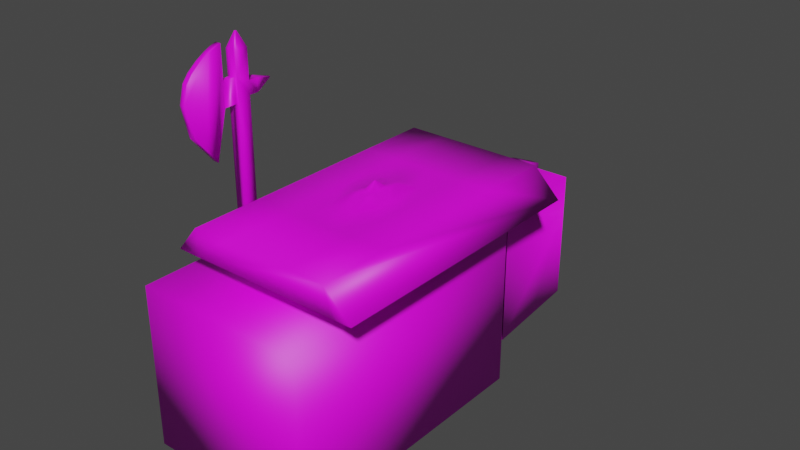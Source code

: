 # Source: Basic_Tank.blend  (saved by Blender 3.3.6; exported with 4.5.12 LTS)
import bpy
from mathutils import Matrix  # noqa: F401  (used for matrix-valued properties, if any)

bpy.ops.wm.read_factory_settings(use_empty=True)
scene = bpy.context.scene
scene.name = 'Scene'

# ---- collections
col_collection = bpy.data.collections.new('Collection'); scene.collection.children.link(col_collection)

# ---- images (referenced by path relative to the original .blend; pixels are not part of the script)
import os
ASSET_DIR = os.environ.get("B2B_ASSET_DIR", "")  # directory of the original .blend (textures are referenced by path, not embedded)
HERE = os.path.dirname(os.path.abspath(__file__))  # packed textures are extracted next to this script under _unpacked/

def load_image(name, relpath, width, height, colorspace="sRGB"):
    """Load a texture the original file referenced (path relative to the .blend, or extracted next to this script)."""
    p = next((c for c in (os.path.join(HERE, relpath), os.path.join(ASSET_DIR, relpath)) if relpath and os.path.exists(c)), "")
    if p:
        img = bpy.data.images.load(p, check_existing=True)
        img.name = name
    else:  # same state as the original file: an image datablock whose file is absent (Cycles renders it pink)
        img = bpy.data.images.new(name, width, height)
        img.source = "FILE"
        img.filepath = "//" + (relpath or name)
    img.colorspace_settings.name = colorspace
    return img
img_basic_tank_texture = load_image('Basic Tank Texture', 'textures/Basic Tank Texture.png', 1024, 1024, 'sRGB')

# ---- materials (node trees are filled in below, after node groups)
mat_basic_tank_material = bpy.data.materials.new('Basic Tank Material')
mat_basic_tank_material.alpha_threshold = 0.0
mat_basic_tank_material.use_transparent_shadow = False
mat_basic_tank_material.roughness = 0.5
mat_basic_tank_material.line_color = (0.0, 0.0, 0.0, 1.0)

# ---- material node trees
mat_basic_tank_material.use_nodes = True; mat_basic_tank_material.node_tree.nodes.clear()
_N = mat_basic_tank_material.node_tree.nodes; _L = mat_basic_tank_material.node_tree.links
n0 = _N.new('ShaderNodeOutputMaterial'); n0.name = 'Material Output'; n0.location = (300, 300)
n1 = _N.new('ShaderNodeBsdfPrincipled'); n1.name = 'Principled BSDF'; n1.location = (10, 300)
n1.distribution = 'GGX'
n1.subsurface_method = 'RANDOM_WALK_SKIN'
n1.inputs[3].default_value = 1.45
n1.inputs[27].default_value = (0.0, 0.0, 0.0, 1.0)
n1.inputs[28].default_value = 1.0
n2 = _N.new('ShaderNodeTexImage'); n2.name = 'Image Texture'; n2.location = (-280, 280)
n2.image = img_basic_tank_texture
_L.new(n1.outputs[0], n0.inputs[0])
_L.new(n2.outputs[0], n1.inputs[0])
n0.is_active_output = True

# ---- world
world_world = bpy.data.worlds.new('World'); scene.world = world_world
world_world.use_nodes = True; world_world.node_tree.nodes.clear()
_N = world_world.node_tree.nodes; _L = world_world.node_tree.links
n0 = _N.new('ShaderNodeOutputWorld'); n0.name = 'World Output'; n0.location = (300, 300)
n1 = _N.new('ShaderNodeBackground'); n1.name = 'Background'; n1.location = (10, 300)
n1.inputs[0].default_value = (0.05088, 0.05088, 0.05088, 1.0)
_L.new(n1.outputs[0], n0.inputs[0])
n0.is_active_output = True
world_world.color = (0.05088, 0.05088, 0.05088)
world_world.use_sun_shadow = False
world_world.sun_shadow_jitter_overblur = 0.0

# ---- meshes
me_cube = bpy.data.meshes.new('Cube')
me_cube.from_pydata([(0.5655, 1.0, 0.4424), (0.5655, 1.0, -0.7461), (0.5655, -1.0, 0.4424), (0.5655, -1.0, -0.7461), (-0.6898, 1.0, 0.4424), (-0.6898, 1.0, -0.7461), (-0.6898, -1.0, 0.4424), (-0.6898, -1.0, -0.7461), (0.2509, 1.13, -0.4482), (-0.3752, 1.13, -0.4482), (0.2509, 1.13, 0.1446), (-0.3752, 1.13, 0.1446), (0.2509, 1.707, -0.4482), (-0.3752, 1.707, -0.4482), (0.2509, 1.707, 0.1446), (-0.3752, 1.707, 0.1446), (0.4016, 1.99, -0.5332), (-0.4971, 1.99, -0.5332), (0.4016, 1.99, 0.1446), (-0.4971, 1.99, 0.1446), (-0.603, 1.148, -0.5332), (0.4752, 1.148, -0.5332), (-0.603, 1.148, 0.1446), (0.4752, 1.148, 0.1446), (0.4016, 1.99, 0.4295), (-0.4971, 1.99, 0.4295), (-0.603, 1.148, 0.4295), (0.4752, 1.148, 0.4295), (0.4016, 1.99, 0.4262), (-0.4971, 1.99, 0.4262), (0.0493, 1.99, 0.4295), (0.1229, 1.148, 0.4295), (-0.4971, 1.99, 0.4295), (-0.603, 1.148, 0.4295), (-0.1566, 1.99, 0.4295), (-0.2626, 1.148, 0.4295), (0.4016, 1.99, -0.5332), (-0.4971, 1.99, -0.5332), (0.4016, 1.99, 0.1446), (-0.4971, 1.99, 0.1446), (0.4384, 1.569, 0.4295), (0.08609, 1.569, 0.4295), (0.299, 1.148, 0.4295), (0.2255, 1.99, 0.4295), (-0.5501, 1.569, 0.4295), (-0.2096, 1.569, 0.4295), (-0.4328, 1.148, 0.4295), (-0.3268, 1.99, 0.4295), (0.1374, 1.99, 0.4295), (-0.2417, 1.99, 0.4295), (0.0677, 1.78, 0.4295), (-0.1831, 1.78, 0.4295), (0.09334, 1.99, 0.4295), (-0.1992, 1.99, 0.4295), (0.0769, 1.675, 0.4295), (-0.1964, 1.675, 0.4295), (0.0585, 1.885, 0.4295), (-0.1699, 1.885, 0.4295), (0.07132, 1.99, 0.4295), (-0.1779, 1.99, 0.4295), (0.08149, 1.622, 0.4295), (0.1081, 1.569, 0.4295), (-0.203, 1.622, 0.4295), (-0.2309, 1.569, 0.4295), (0.0631, 1.833, 0.4295), (-0.1765, 1.833, 0.4295), (-0.2044, 1.78, 0.4295), (0.08972, 1.78, 0.4295), (0.0723, 1.727, 0.4295), (-0.1897, 1.727, 0.4295), (0.0539, 1.938, 0.4295), (-0.1632, 1.938, 0.4295), (0.09892, 1.675, 0.4295), (-0.2176, 1.675, 0.4295), (-0.1911, 1.885, 0.4295), (0.08052, 1.885, 0.4295), (0.08512, 1.833, 0.4295), (-0.1978, 1.833, 0.4295), (-0.2243, 1.622, 0.4295), (0.1035, 1.622, 0.4295), (0.09432, 1.727, 0.4295), (-0.211, 1.727, 0.4295), (-0.1845, 1.938, 0.4295), (0.07592, 1.938, 0.4295), (-0.1558, 1.99, 0.4262), (-0.1558, 1.99, -0.5332), (-0.4971, 1.99, -0.05347), (0.4016, 1.99, -0.05347), (-0.1558, 1.99, -0.05347), (0.0482, 1.99, 0.4262), (0.4016, 1.99, 0.1864), (0.0482, 1.99, -0.5332), (0.4016, 1.99, -0.2933), (-0.1558, 1.99, 0.1864), (-0.1558, 1.99, -0.2933), (0.0482, 1.99, -0.05347), (0.0482, 1.99, -0.2933), (0.0482, 1.99, 0.1864), (0.04798, 1.99, -0.5332), (0.04138, 1.148, -0.5332), (0.4384, 1.569, -0.5332), (-0.5501, 1.569, -0.5332), (0.07635, 1.569, -0.5332), (-0.1562, 1.99, -0.5332), (-0.1793, 1.148, -0.5332), (-0.5236, 1.78, -0.5332), (-0.5765, 1.359, -0.5332), (0.06405, 1.359, -0.5332), (0.06177, 1.78, -0.5332), (-0.1985, 1.569, -0.5332), (-0.1763, 1.78, -0.5332), (-0.1925, 1.359, -0.5332), (0.07635, 1.569, -0.5332), (0.06405, 1.359, -0.5332), (-0.1985, 1.569, -0.5332), (-0.1925, 1.359, -0.5332), (-0.003283, 1.359, -0.64), (-0.0138, 1.148, -0.64), (-0.00434, 1.78, -0.64), (0.002427, 1.569, -0.64), (-0.01074, 1.99, -0.64), (-0.1055, 1.99, -0.64), (-0.1162, 1.148, -0.64), (-0.1251, 1.569, -0.64), (-0.1148, 1.78, -0.64), (-0.1223, 1.359, -0.64), (0.002427, 1.569, -0.64), (-0.003283, 1.359, -0.64), (-0.1251, 1.569, -0.64), (-0.1223, 1.359, -0.64), (0.02379, 2.095, -0.5332), (-0.1314, 2.095, -0.5332), (-0.1314, 2.095, 0.1864), (-0.1314, 2.095, 0.4012), (-0.1314, 2.095, -0.2933), (-0.1314, 2.095, -0.05347), (0.02379, 2.095, -0.05347), (0.02379, 2.095, 0.4012), (0.02379, 2.095, -0.2933), (0.02379, 2.095, 0.1864), (-0.02231, 2.305, -0.5509), (-0.08528, 2.305, -0.5509), (-0.08528, 2.28, 0.1864), (-0.08528, 2.28, 0.324), (-0.08528, 2.316, -0.2933), (-0.08528, 2.316, -0.05347), (-0.02231, 2.316, -0.05347), (-0.02231, 2.28, 0.324), (-0.02231, 2.316, -0.2933), (-0.02231, 2.28, 0.1864), (-0.03195, 1.359, -0.8484), (-0.03729, 0.9782, -0.9104), (-0.03249, 1.78, -0.8484), (-0.02905, 1.569, -0.8484), (-0.03574, 2.015, -0.8662), (-0.08386, 2.015, -0.8662), (-0.0893, 0.9782, -0.9104), (-0.09382, 1.569, -0.8484), (-0.08859, 1.78, -0.8484), (-0.09242, 1.359, -0.8484), (-0.02905, 1.569, -0.8484), (-0.03195, 1.359, -0.8484), (-0.09382, 1.569, -0.8484), (-0.09242, 1.359, -0.8484), (0.6627, 1.147, 0.8872), (0.6627, 1.147, 0.6974), (-0.3509, 1.147, 0.8872), (0.6627, -0.8528, 0.8872), (0.6627, -0.8528, 0.6974), (-0.3509, 1.147, 0.6974), (-0.3509, -0.8528, 0.8872), (-0.3509, -0.8528, 0.6974), (-0.5079, 1.147, 0.699), (-0.4119, 1.147, 0.6974), (-0.4119, -0.8528, 0.6974), (-0.5079, -0.8528, 0.699), (0.8551, -0.8528, 0.6963), (0.715, -0.8528, 0.6974), (0.8551, 1.147, 0.6963), (0.715, 1.147, 0.6974), (0.1559, -0.8528, 0.8872), (0.6627, 0.1472, 0.8872), (0.1559, 1.147, 0.8872), (-0.3509, 0.1472, 0.8872), (-0.9966, 0.03929, -0.2975), (-0.0975, -0.8528, 0.8872), (0.6627, -0.3528, 0.8872), (0.4093, 1.147, 0.8872), (-0.3509, 0.6472, 0.8872), (0.4093, -0.8528, 0.8872), (0.6627, 0.6472, 0.8872), (-0.0975, 1.147, 0.8872), (-0.3509, -0.3528, 0.8872), (0.1559, -0.3528, 0.8872), (0.1559, 0.6472, 0.8872), (0.4093, 0.1472, 0.8872), (-0.0975, 0.1472, 0.8872), (-0.0975, 0.6472, 0.8872), (0.4093, 0.6472, 0.8872), (0.4093, -0.3528, 0.8872), (-0.0975, -0.3528, 0.8872), (0.1559, 0.3972, 0.8872), (0.02921, 0.1472, 0.8872), (0.1559, -0.1028, 0.8872), (0.2826, 0.1472, 0.8872), (-0.0975, 0.3972, 0.8872), (0.02921, 0.6472, 0.8872), (0.4093, 0.3972, 0.8872), (0.2826, 0.6472, 0.8872), (0.4093, -0.1028, 0.8872), (0.2826, -0.3528, 0.8872), (-0.0975, -0.1028, 0.8872), (0.02921, -0.3528, 0.8872), (0.02921, -0.1028, 0.8872), (0.2826, -0.1028, 0.8872), (0.02921, 0.3972, 0.8872), (0.2826, 0.3972, 0.8872), (0.1559, 0.2722, 0.9361), (0.09256, 0.1472, 0.9361), (0.1559, 0.02217, 0.9361), (0.2193, 0.1472, 0.9361), (0.02921, 0.02217, 0.8872), (0.09256, -0.1028, 0.8872), (0.2826, 0.02217, 0.8872), (0.2193, -0.1028, 0.8872), (0.02921, 0.2722, 0.8872), (0.09256, 0.3972, 0.8872), (0.2826, 0.2722, 0.8872), (0.2193, 0.3972, 0.8872), (0.09256, 0.2722, 0.9361), (0.2193, 0.02217, 0.9361), (0.09256, 0.02217, 0.9361), (0.2193, 0.2722, 0.9361), (0.1559, 0.2097, 0.9361), (0.1242, 0.1472, 0.9361), (0.1559, 0.08467, 0.9361), (0.1876, 0.1472, 0.9361), (0.09256, 0.2097, 0.9361), (0.1242, 0.2722, 0.9361), (0.2193, 0.08467, 0.9361), (0.1876, 0.02217, 0.9361), (0.09256, 0.08467, 0.9361), (0.1242, 0.02217, 0.9361), (0.2193, 0.2097, 0.9361), (0.1876, 0.2722, 0.9361), (0.1242, 0.08467, 0.9361), (0.1876, 0.08467, 0.9361), (0.1242, 0.2097, 0.9361), (0.1876, 0.2097, 0.9361), (0.1559, 0.1516, 0.9865), (0.1559, 0.1472, 0.9865), (0.1536, 0.1472, 0.9865), (0.1559, 0.1427, 0.9865), (0.1582, 0.1472, 0.9865), (0.1536, 0.1427, 0.9865), (0.1582, 0.1427, 0.9865), (0.1536, 0.1516, 0.9865), (0.1582, 0.1516, 0.9865), (-0.9966, 0.03929, 1.61), (-0.9966, 0.1413, -0.2975), (-0.9966, 0.1413, 1.61), (-0.9087, 0.03929, -0.2975), (-0.9087, 0.03929, 1.61), (-0.9087, 0.1413, -0.2975), (-0.9087, 0.1413, 1.61), (-0.9966, 0.03929, 1.245), (-0.9087, 0.03929, 1.245), (-0.9526, 0.03929, -0.2975), (-0.9526, 0.03929, 1.61), (-0.9526, 0.03929, 1.245), (-0.9966, 0.03929, 1.428), (-0.9746, 0.03929, 1.61), (-0.9087, 0.03929, 1.428), (-0.9307, 0.03929, 1.61), (-0.9746, 0.03929, 1.245), (-0.9307, 0.03929, 1.245), (-0.9526, 0.03929, 1.428), (-0.9307, 0.03929, 1.428), (-0.9746, 0.03929, 1.428), (-0.9307, -0.05804, 1.245), (-0.9526, -0.05804, 1.245), (-0.9526, -0.05804, 1.428), (-0.9746, -0.05804, 1.245), (-0.9307, -0.05804, 1.428), (-0.9746, -0.05804, 1.428), (-0.9577, 0.08423, 1.72), (-0.9577, 0.09601, 1.72), (-0.9476, 0.09601, 1.72), (-0.9476, 0.08423, 1.72), (-0.9552, 0.08423, 1.72), (-0.9501, 0.08423, 1.72), (-0.9526, 0.08423, 1.72), (-0.9307, -0.05804, 1.245), (-0.9526, -0.05804, 1.245), (-0.9526, -0.05804, 1.678), (-0.9746, -0.05804, 1.245), (-0.9307, -0.05804, 1.678), (-0.9746, -0.05804, 1.678), (-0.9307, -0.1484, 0.8934), (-0.9526, -0.1484, 0.8934), (-0.9526, -0.3313, 1.112), (-0.9746, -0.1484, 0.8934), (-0.9307, -0.3244, 1.112), (-0.9746, -0.3313, 1.112), (-0.9746, -0.3496, 1.481), (-0.9307, -0.3496, 1.481), (-0.9746, -0.1606, 1.639), (-0.9307, -0.1606, 1.639), (-0.9746, -0.1093, 1.663), (-0.9307, -0.2318, 1.596), (-0.9526, -0.3496, 1.481), (-0.9746, -0.2318, 1.596), (-0.9307, -0.1093, 1.663), (-0.9526, -0.1606, 1.639), (-0.9526, -0.2318, 1.596), (-0.9307, -0.3847, 1.349), (-0.9746, -0.3847, 1.349), (-0.9307, -0.3025, 1.539), (-0.9417, -0.3496, 1.481), (-0.9636, -0.3496, 1.481), (-0.9746, -0.3025, 1.539), (-0.9526, -0.3025, 1.539), (-0.9417, -0.2318, 1.596), (-0.9636, -0.2318, 1.596), (-0.9417, -0.3025, 1.539), (-0.9636, -0.3025, 1.539), (-0.9417, -0.3278, 1.112), (-0.9636, -0.3313, 1.112), (-0.9307, -0.3545, 1.23), (-0.9746, -0.358, 1.23), (-0.9526, -0.3847, 1.349), (-0.9417, -0.1484, 0.8934), (-0.9636, -0.1484, 0.8934), (-0.9472, -0.3296, 1.112), (-0.9307, -0.2364, 1.003), (-0.9691, -0.3313, 1.112), (-0.9746, -0.2399, 1.003), (-0.9362, -0.3261, 1.112), (-0.9581, -0.3313, 1.112), (-0.9966, 0.1413, 0.6563), (-0.9526, 0.1413, -0.2975), (-0.9526, 0.1413, 1.61), (-0.9087, 0.1413, 0.6563), (-0.9526, 0.1413, 0.6563), (-0.9966, 0.1413, 0.1794), (-0.9746, 0.1413, -0.2975), (-0.9307, 0.1413, 1.61), (-0.9087, 0.1413, 0.1794), (-0.9966, 0.1413, 1.284), (-0.9307, 0.1413, -0.2975), (-0.9746, 0.1413, 1.61), (-0.9087, 0.1413, 1.284), (-0.9307, 0.1413, 0.6563), (-0.9746, 0.1413, 0.6563), (-0.9526, 0.1413, 0.1794), (-0.9526, 0.1413, 1.284), (-0.9746, 0.1413, 1.284), (-0.9746, 0.1413, 0.1794), (-0.9307, 0.1413, 0.1794), (-0.9307, 0.1413, 1.284), (-0.9197, 0.1413, 1.61), (-0.9636, 0.1413, 1.61), (-0.9417, 0.1413, 1.61), (-0.9966, 0.1413, 1.385), (-0.9856, 0.1413, 1.61), (-0.9087, 0.1413, 1.385), (-0.9526, 0.1413, 1.385), (-0.9636, 0.1413, 1.284), (-0.9856, 0.1413, 1.284), (-0.9746, 0.1413, 1.385), (-0.9197, 0.1413, 1.284), (-0.9417, 0.1413, 1.284), (-0.9307, 0.1413, 1.385), (-0.9417, 0.1413, 1.385), (-0.9856, 0.1413, 1.385), (-0.9636, 0.1413, 1.385), (-0.9197, 0.1413, 1.385), (-0.9966, 0.2129, 1.385), (-0.9966, 0.2129, 1.284), (-0.9087, 0.2129, 1.385), (-0.9087, 0.2129, 1.284), (-0.9526, 0.2129, 1.385), (-0.9526, 0.2129, 1.284), (-0.9636, 0.2129, 1.284), (-0.9856, 0.2129, 1.284), (-0.9746, 0.2129, 1.284), (-0.9746, 0.2129, 1.385), (-0.9197, 0.2129, 1.284), (-0.9417, 0.2129, 1.284), (-0.9307, 0.2129, 1.284), (-0.9307, 0.2129, 1.385), (-0.9417, 0.2129, 1.385), (-0.9856, 0.2129, 1.385), (-0.9636, 0.2129, 1.385), (-0.9197, 0.2129, 1.385), (-0.9569, 0.362, 1.346), (-0.9569, 0.362, 1.336), (-0.9484, 0.362, 1.346), (-0.9484, 0.362, 1.336), (-0.9526, 0.362, 1.346), (-0.9526, 0.362, 1.336), (-0.9537, 0.362, 1.336), (-0.9558, 0.362, 1.336), (-0.9548, 0.362, 1.336), (-0.9548, 0.362, 1.346), (-0.9494, 0.362, 1.336), (-0.9516, 0.362, 1.336), (-0.9505, 0.362, 1.336), (-0.9505, 0.362, 1.346), (-0.9516, 0.362, 1.346), (-0.9558, 0.362, 1.346), (-0.9537, 0.362, 1.346), (-0.9494, 0.362, 1.346), (-0.2309, 1.569, 0.4295), (-0.2096, 1.569, 0.4295), (-0.2626, 1.148, 0.4295), (-0.4328, 1.148, 0.4295), (-0.603, 1.148, 0.4295), (-0.5501, 1.569, 0.4295), (-0.4971, 1.99, 0.4295), (-0.3268, 1.99, 0.4295), (-0.2417, 1.99, 0.4295), (-0.1992, 1.99, 0.4295), (-0.1779, 1.99, 0.4295), (-0.1845, 1.938, 0.4295), (-0.1911, 1.885, 0.4295), (-0.1978, 1.833, 0.4295), (-0.2044, 1.78, 0.4295), (-0.211, 1.727, 0.4295), (-0.2176, 1.675, 0.4295), (-0.2243, 1.622, 0.4295)], [], [(0, 4, 6, 2), (3, 2, 6, 7), (7, 6, 4, 5), (5, 1, 3, 7), (1, 0, 2, 3), (1, 5, 9, 8), (8, 9, 13, 12), (4, 0, 10, 11), (0, 1, 8, 10), (5, 4, 11, 9), (15, 14, 18, 19), (11, 10, 14, 15), (10, 8, 12, 14), (9, 11, 15, 13), (14, 12, 16, 18), (13, 15, 19, 17), (12, 13, 17, 103, 98, 16), (102, 100, 21, 99, 107), (17, 19, 22, 20, 106, 101, 105), (16, 18, 23, 21, 100), (22, 19, 25, 26), (23, 18, 24, 40, 27), (39, 37, 86, 29, 19), (74, 82, 70, 56), (26, 25, 32, 44, 33), (57, 74, 56, 75), (138, 136, 146, 148), (92, 87, 90, 28, 89, 97, 95, 96, 91, 36), (36, 38, 18, 28, 90, 87, 92), (38, 39, 19, 18), (81, 66, 51, 69), (80, 67, 50, 68), (79, 72, 54, 60), (78, 73, 55, 62), (77, 74, 57, 65), (76, 75, 56, 64), (65, 51, 67, 76), (77, 65, 76, 64), (62, 45, 61, 79), (78, 62, 79, 60), (69, 55, 72, 80), (81, 69, 80, 68), (71, 57, 75, 83), (34, 71, 83, 58), (45, 63, 41, 61), (63, 78, 60, 41), (55, 73, 54, 72), (73, 81, 68, 54), (51, 66, 50, 67), (66, 77, 64, 50), (82, 59, 30, 70), (59, 34, 58, 30), (91, 96, 138, 130), (89, 84, 133, 137), (95, 97, 139, 136), (96, 95, 136, 138), (155, 121, 131, 141), (109, 110, 124, 123), (98, 16, 100, 102, 108), (114, 112, 126, 128), (88, 93, 84, 29, 86, 37, 85, 94), (102, 107, 113, 112), (110, 109, 111, 104, 20, 106, 101, 105, 17, 103), (61, 41, 31, 42, 27, 40, 24, 43, 48, 52, 58, 83, 75, 76, 67, 80, 72, 79), (102, 109, 123, 119), (111, 109, 114, 115), (107, 111, 115, 113), (109, 102, 112, 114), (118, 119, 153, 152), (116, 117, 151, 150), (124, 121, 155, 158), (127, 129, 163, 161), (115, 114, 128, 129), (110, 103, 121, 124), (99, 104, 122, 117), (113, 115, 129, 127), (104, 111, 125, 122), (107, 99, 117, 116), (111, 107, 116, 125), (98, 108, 118, 120), (108, 102, 119, 118), (112, 113, 127, 126), (154, 120, 130, 140), (139, 137, 147, 149), (134, 131, 141, 144), (84, 93, 132, 133), (93, 88, 135, 132), (155, 154, 140, 141), (88, 94, 134, 135), (94, 85, 131, 134), (97, 89, 137, 139), (144, 148, 146, 145), (141, 140, 148, 144), (142, 149, 147, 143), (145, 146, 149, 142), (137, 133, 143, 147), (136, 139, 149, 146), (133, 132, 142, 143), (130, 138, 148, 140), (132, 135, 145, 142), (135, 134, 144, 145), (159, 150, 151, 156), (158, 152, 153, 157), (155, 154, 152, 158), (162, 160, 161, 163), (122, 125, 159, 156), (85, 131, 121, 103), (125, 116, 150, 159), (117, 122, 156, 151), (126, 127, 161, 160), (120, 118, 152, 154), (128, 126, 160, 162), (119, 123, 157, 153), (129, 128, 162, 163), (123, 124, 158, 157), (130, 91, 98, 120), (168, 167, 189, 180, 185, 170, 171), (169, 171, 174, 173), (169, 166, 191, 182, 187, 164, 165), (200, 192, 170, 185), (165, 164, 178, 179), (169, 165, 168, 171), (174, 175, 172, 173), (166, 169, 173, 172), (170, 192, 183, 188, 166, 172, 175), (171, 170, 175, 174), (179, 178, 176, 177), (164, 190, 181, 186, 167, 176, 178), (168, 165, 179, 177), (167, 168, 177, 176), (199, 210, 193, 180, 189), (245, 235, 252, 254), (197, 188, 183, 196, 205), (215, 205, 196, 202, 225), (182, 191, 197, 206, 194), (191, 166, 188, 197), (190, 198, 207, 195, 181), (164, 187, 198, 190), (187, 182, 194, 208, 198), (186, 199, 189, 167), (181, 195, 209, 199, 186), (214, 224, 203, 193, 210), (193, 212, 200, 185, 180), (213, 211, 200, 212), (196, 183, 192, 200, 211), (203, 222, 213, 212, 193), (231, 221, 213, 222), (202, 196, 211, 213, 221), (209, 214, 210, 199), (195, 204, 223, 214, 209), (230, 240, 219, 203, 224), (229, 225, 202, 218, 237), (194, 206, 215, 226, 201), (206, 197, 205, 215), (207, 216, 227, 204, 195), (198, 208, 216, 207), (208, 194, 201, 228, 216), (247, 237, 218, 234), (201, 226, 229, 238, 217), (226, 215, 225, 229), (223, 230, 224, 214), (204, 220, 239, 230, 223), (246, 235, 219, 240), (219, 242, 231, 222, 203), (245, 241, 231, 242), (218, 202, 221, 231, 241), (227, 232, 243, 220, 204), (216, 228, 232, 227), (228, 201, 217, 244, 232), (235, 245, 242, 219), (248, 233, 249, 257), (234, 218, 241, 245), (239, 246, 240, 230), (220, 236, 246, 239), (247, 234, 251, 256), (233, 247, 256, 249), (217, 238, 247, 233), (238, 229, 237, 247), (243, 248, 236, 220), (232, 244, 248, 243), (244, 217, 233, 248), (257, 249, 250, 253), (250, 251, 254, 252), (253, 250, 252, 255), (249, 256, 251, 250), (235, 246, 255, 252), (246, 236, 253, 255), (236, 248, 257, 253), (234, 245, 254, 251), (184, 265, 270, 258, 260, 363, 348, 339, 344, 259), (376, 360, 264, 365), (263, 347, 342, 351, 365, 264, 262, 272, 266, 261), (259, 345, 340, 349, 263, 261, 267, 184), (260, 258, 285, 286), (267, 269, 274, 265, 184), (261, 266, 275, 269, 267), (278, 274, 282, 284), (266, 272, 277, 275), (258, 271, 268, 273, 262, 288, 290, 291, 289, 285), (274, 278, 270, 265), (315, 330, 316, 329, 303, 335, 327, 338, 300, 333, 326, 337, 302, 328), (280, 279, 292, 293), (282, 280, 293, 295), (275, 277, 283, 279), (274, 269, 275, 279, 280, 282), (287, 286, 285, 289, 291, 290, 288), (264, 360, 346, 362, 341, 361, 350, 364, 260, 286, 287), (262, 264, 287, 288), (271, 258, 270, 278, 276, 277, 272, 262, 273, 268), (292, 296, 312, 307, 309, 317, 305, 315, 328, 302, 334, 298), (297, 295, 301, 336, 303, 329, 316, 304, 320, 311, 306, 308), (281, 284, 297, 294), (283, 281, 294, 296), (284, 282, 295, 297), (279, 283, 296, 292), (298, 334, 302, 337, 326, 333, 300, 338, 327, 335, 303, 336, 301, 332, 299, 331), (295, 293, 292, 298, 331, 299, 332, 301), (277, 276, 278, 284, 281, 283), (325, 320, 304, 319), (294, 297, 308, 306, 313, 307, 312, 296), (324, 321, 310, 318), (307, 313, 314, 322, 309), (313, 306, 311, 323, 314), (305, 318, 310, 319, 304, 316, 330, 315), (317, 324, 318, 305), (309, 322, 324, 317), (322, 314, 321, 324), (321, 325, 319, 310), (314, 323, 325, 321), (323, 311, 320, 325), (358, 352, 342, 347), (357, 353, 343, 354), (375, 361, 341, 366), (353, 356, 367, 355, 343), (339, 348, 368, 356, 353), (374, 364, 350, 369), (345, 357, 354, 340), (259, 344, 357, 345), (344, 339, 353, 357), (349, 358, 347, 263), (340, 354, 358, 349), (354, 343, 352, 358), (352, 359, 370, 351, 342), (343, 355, 371, 359, 352), (373, 362, 346, 372), (376, 365, 379, 394), (370, 359, 389, 387), (366, 341, 362, 373), (374, 369, 386, 392), (365, 351, 380, 379), (363, 260, 364, 374), (368, 348, 378, 384), (356, 368, 384, 385), (369, 350, 361, 375), (369, 375, 393, 386), (367, 356, 385, 383), (372, 346, 360, 376), (382, 383, 401, 400), (384, 378, 396, 402), (377, 392, 410, 395), (383, 385, 403, 401), (392, 386, 404, 410), (379, 380, 398, 397), (390, 394, 412, 408), (378, 377, 395, 396), (363, 374, 392, 377), (351, 370, 387, 380), (371, 355, 382, 388), (372, 376, 394, 390), (359, 371, 388, 389), (348, 363, 377, 378), (373, 372, 390, 391), (375, 366, 381, 393), (355, 367, 383, 382), (366, 373, 391, 381), (387, 389, 407, 405), (385, 384, 402, 403), (393, 381, 399, 411), (388, 382, 400, 406), (386, 393, 411, 404), (391, 390, 408, 409), (380, 387, 405, 398), (381, 391, 409, 399), (389, 388, 406, 407), (394, 379, 397, 412), (409, 408, 412, 397, 398, 405, 407, 406, 400, 401, 403, 402, 396, 395, 410, 404, 411, 399), (413, 414, 415, 416, 417, 418, 419, 420, 421, 422, 423, 424, 425, 426, 427, 428, 429, 430), (45, 414, 413, 63), (35, 415, 414, 45), (46, 416, 415, 35), (33, 417, 416, 46), (44, 418, 417, 33), (32, 419, 418, 44), (47, 420, 419, 32), (49, 421, 420, 47), (53, 422, 421, 49), (59, 423, 422, 53), (82, 424, 423, 59), (74, 425, 424, 82), (77, 426, 425, 74), (66, 427, 426, 77), (81, 428, 427, 66), (73, 429, 428, 81), (78, 430, 429, 73), (63, 413, 430, 78)])
me_cube.polygons.foreach_set('use_smooth', [True] * 305)
_uv = me_cube.uv_layers.new(name='UVMap')
_uv.uv.foreach_set('vector', [0.4592, 0.3507, 0.239, 0.3507, 0.239, 0.0, 0.4592, 0.0, 0.6707, 0.5704, 0.879, 0.5704, 0.879, 0.7906, 0.6707, 0.7905, 0.0, 0.3508, 0.2081, 0.3502, 0.2081, 0.7005, 0.0, 0.7011, 0.6793, 0.3502, 0.4592, 0.3502, 0.4592, 6.676e-06, 0.6793, 0.0, 0.239, 0.3507, 0.4474, 0.351, 0.4474, 0.701, 0.239, 0.7007, 0.6707, 0.5704, 0.6707, 0.3502, 0.7228, 0.4054, 0.7228, 0.5152, 0.6793, 0.1498, 0.6793, 0.03994, 0.7804, 0.03995, 0.7804, 0.1498, 0.8791, 0.3502, 0.8791, 0.5704, 0.8268, 0.5152, 0.8268, 0.4054, 0.8791, 0.5704, 0.6707, 0.5704, 0.7228, 0.5152, 0.8268, 0.5152, 0.6707, 0.3502, 0.8791, 0.3502, 0.8268, 0.4054, 0.7228, 0.4054, 0.729, 0.2105, 0.729, 0.3203, 0.6793, 0.3467, 0.6793, 0.1891, 0.8302, 0.2105, 0.8302, 0.3203, 0.729, 0.3203, 0.729, 0.2105, 0.239, 0.8189, 0.2394, 0.715, 0.3404, 0.7152, 0.34, 0.8192, 0.4734, 0.7013, 0.5772, 0.7013, 0.5769, 0.8023, 0.4731, 0.8023, 0.34, 0.8192, 0.3404, 0.7152, 0.3917, 0.701, 0.3913, 0.8198, 0.4731, 0.8023, 0.5769, 0.8023, 0.5779, 0.8531, 0.4592, 0.8531, 0.7804, 0.1498, 0.7804, 0.03995, 0.8292, 0.01859, 0.8292, 0.07836, 0.8292, 0.1142, 0.8292, 0.1762, 0.7554, 0.1191, 0.7554, 0.1826, 0.6817, 0.1891, 0.6817, 0.113, 0.7185, 0.117, 0.1486, 0.7013, 0.1486, 0.8201, 0.0, 0.8199, 0.0, 0.7011, 0.03716, 0.7011, 0.07432, 0.7012, 0.1115, 0.7012, 0.3917, 0.701, 0.3913, 0.8198, 0.2447, 0.8198, 0.2452, 0.701, 0.3184, 0.701, 0.0, 0.8199, 0.1486, 0.8201, 0.1486, 0.8701, 0.0, 0.8699, 0.2447, 0.8198, 0.3913, 0.8198, 0.3911, 0.8698, 0.3179, 0.8698, 0.2446, 0.8698, 0.2236, 0.3502, 0.2236, 0.3502, 0.2236, 0.3502, 0.2236, 0.3502, 0.2236, 0.3502, 0.8843, 0.1371, 0.8843, 0.1464, 0.8429, 0.1516, 0.8409, 0.1426, 0.2236, 0.3502, 0.2236, 0.4968, 0.2236, 0.4968, 0.2236, 0.4235, 0.2236, 0.3502, 0.8806, 0.1376, 0.8843, 0.1371, 0.8409, 0.1426, 0.8371, 0.1431, 0.4103, 0.8274, 0.4103, 0.7854, 0.4494, 0.785, 0.4494, 0.827, 0.1486, 0.8272, 0.1486, 0.7852, 0.1486, 0.7431, 0.1486, 0.7011, 0.2106, 0.7011, 0.2106, 0.7431, 0.2106, 0.7851, 0.2106, 0.8272, 0.2106, 0.8692, 0.1486, 0.8692, 0.1486, 0.8692, 0.1486, 0.7504, 0.1486, 0.7504, 0.1486, 0.7011, 0.1486, 0.7431, 0.1486, 0.7852, 0.1486, 0.8272, 0.2236, 0.3502, 0.2236, 0.3502, 0.2236, 0.3502, 0.2236, 0.3502, 0.8843, 0.1092, 0.8843, 0.1185, 0.8806, 0.119, 0.8806, 0.1097, 0.7375, 0.8367, 0.7383, 0.8275, 0.7421, 0.8275, 0.7413, 0.8367, 0.7359, 0.8552, 0.7367, 0.846, 0.7405, 0.846, 0.7397, 0.8552, 0.8843, 0.09063, 0.8843, 0.09992, 0.8806, 0.1004, 0.8806, 0.0911, 0.8843, 0.1278, 0.8843, 0.1371, 0.8806, 0.1376, 0.8806, 0.1283, 0.7391, 0.8183, 0.7399, 0.809, 0.7437, 0.809, 0.7429, 0.8183, 0.785, 0.8183, 0.7861, 0.8275, 0.7383, 0.8275, 0.7391, 0.8183, 0.8843, 0.1278, 0.8806, 0.1283, 0.8351, 0.134, 0.8389, 0.1335, 0.7896, 0.8552, 0.7908, 0.8644, 0.735, 0.8644, 0.7359, 0.8552, 0.2235, 0.3502, 0.2235, 0.3502, 0.2235, 0.3502, 0.2235, 0.3502, 0.7873, 0.8367, 0.7884, 0.846, 0.7367, 0.846, 0.7375, 0.8367, 0.8843, 0.1092, 0.8806, 0.1097, 0.8312, 0.1159, 0.835, 0.1154, 0.7826, 0.7998, 0.7838, 0.809, 0.7399, 0.809, 0.7407, 0.7998, 0.7815, 0.7906, 0.7826, 0.7998, 0.7407, 0.7998, 0.7415, 0.7906, 0.2235, 0.3502, 0.2235, 0.3502, 0.2235, 0.3502, 0.2235, 0.3502, 0.8843, 0.08134, 0.8843, 0.09063, 0.8311, 0.09733, 0.8292, 0.08829, 0.8806, 0.1004, 0.8843, 0.09992, 0.8331, 0.1064, 0.8293, 0.1069, 0.8843, 0.09992, 0.8843, 0.1092, 0.835, 0.1154, 0.8331, 0.1064, 0.8806, 0.119, 0.8843, 0.1185, 0.837, 0.1245, 0.8332, 0.125, 0.8843, 0.1185, 0.8843, 0.1278, 0.8389, 0.1335, 0.837, 0.1245, 0.8843, 0.1464, 0.8843, 0.1557, 0.8448, 0.1607, 0.8429, 0.1516, 0.8843, 0.1557, 0.8806, 0.1561, 0.841, 0.1611, 0.8448, 0.1607, 0.3917, 0.8695, 0.3917, 0.8275, 0.4103, 0.8274, 0.4103, 0.8694, 0.07505, 0.8701, 0.1108, 0.8701, 0.1065, 0.8884, 0.07933, 0.8884, 0.3917, 0.7855, 0.3917, 0.7435, 0.4103, 0.7434, 0.4103, 0.7854, 0.3917, 0.8275, 0.3917, 0.7855, 0.4103, 0.7854, 0.4103, 0.8274, 0.9351, 0.8859, 0.9749, 0.8811, 0.9941, 0.8994, 0.991, 0.9357, 0.9935, 0.808, 0.9938, 0.8446, 0.9745, 0.8444, 0.9741, 0.8076, 0.8292, 0.1142, 0.8292, 0.1762, 0.7554, 0.1826, 0.7554, 0.1191, 0.7923, 0.1166, 0.8784, 0.2444, 0.8302, 0.2444, 0.8432, 0.2256, 0.8655, 0.2256, 0.5779, 0.7853, 0.5779, 0.7433, 0.5779, 0.7013, 0.6377, 0.7013, 0.6377, 0.7853, 0.6377, 0.8694, 0.5779, 0.8694, 0.5779, 0.8274, 0.2235, 0.3502, 0.2235, 0.3502, 0.2235, 0.3502, 0.2235, 0.3502, 0.7923, 0.07485, 0.7554, 0.07095, 0.7185, 0.072, 0.6817, 0.07432, 0.6817, 0.0, 0.7185, 0.004647, 0.7554, 0.009293, 0.7923, 0.01394, 0.8292, 0.01859, 0.8292, 0.07836, 0.735, 0.8644, 0.7389, 0.8644, 0.7325, 0.9383, 0.7016, 0.9383, 0.6707, 0.9383, 0.6771, 0.8644, 0.6836, 0.7906, 0.7145, 0.7906, 0.7299, 0.7906, 0.7376, 0.7906, 0.7415, 0.7906, 0.7407, 0.7998, 0.7399, 0.809, 0.7391, 0.8183, 0.7383, 0.8275, 0.7375, 0.8367, 0.7367, 0.846, 0.7359, 0.8552, 0.8784, 0.2996, 0.8302, 0.2996, 0.8431, 0.2809, 0.8654, 0.2809, 0.2235, 0.3502, 0.2235, 0.3502, 0.2235, 0.3502, 0.2235, 0.3502, 0.2235, 0.3502, 0.2235, 0.3502, 0.2235, 0.3502, 0.2235, 0.3502, 0.2235, 0.3502, 0.2235, 0.3502, 0.2235, 0.3502, 0.2235, 0.3502, 0.1697, 0.906, 0.1711, 0.8692, 0.2078, 0.8704, 0.2063, 0.9072, 0.2864, 0.8706, 0.2865, 0.9076, 0.239, 0.9376, 0.2498, 0.871, 0.9745, 0.8444, 0.9749, 0.8811, 0.9351, 0.8859, 0.9377, 0.8447, 0.3773, 0.9063, 0.3564, 0.9063, 0.3617, 0.8698, 0.3723, 0.8698, 0.03694, 0.9262, 0.0, 0.9264, 0.0005494, 0.9071, 0.03745, 0.9068, 0.9938, 0.8446, 0.9941, 0.8813, 0.9749, 0.8811, 0.9745, 0.8444, 0.3441, 0.9369, 0.3054, 0.9369, 0.3165, 0.9182, 0.3344, 0.9182, 0.3891, 0.9251, 0.3441, 0.9251, 0.3564, 0.9063, 0.3773, 0.9063, 0.6073, 0.8701, 0.6443, 0.8694, 0.644, 0.8888, 0.607, 0.8894, 0.3054, 0.8698, 0.3054, 0.9069, 0.2865, 0.9076, 0.2864, 0.8706, 0.8791, 0.1614, 0.9241, 0.1614, 0.9123, 0.1802, 0.8914, 0.1802, 0.1493, 0.9426, 0.1507, 0.9059, 0.1697, 0.906, 0.1682, 0.9427, 0.1507, 0.9059, 0.1521, 0.8693, 0.1711, 0.8692, 0.1697, 0.906, 0.03745, 0.8701, 0.07445, 0.8704, 0.07505, 0.8894, 0.03813, 0.8891, 0.3969, 0.9271, 0.3923, 0.8877, 0.4103, 0.8694, 0.4474, 0.8722, 0.4103, 0.7434, 0.4103, 0.7014, 0.443, 0.701, 0.443, 0.743, 0.8299, 0.9168, 0.8299, 0.9589, 0.7928, 0.9619, 0.7908, 0.9167, 0.8485, 0.7908, 0.8485, 0.8328, 0.8299, 0.8327, 0.8299, 0.7907, 0.8485, 0.8328, 0.8485, 0.8749, 0.8299, 0.8748, 0.8299, 0.8327, 0.4584, 0.5788, 0.4499, 0.5788, 0.4474, 0.5219, 0.4585, 0.5218, 0.8485, 0.8749, 0.8485, 0.9169, 0.8299, 0.9168, 0.8299, 0.8748, 0.8485, 0.9169, 0.8485, 0.959, 0.8299, 0.9589, 0.8299, 0.9168, 0.3917, 0.7435, 0.3917, 0.7015, 0.4103, 0.7014, 0.4103, 0.7434, 0.4584, 0.4766, 0.4474, 0.4766, 0.4474, 0.4346, 0.4584, 0.4346, 0.4585, 0.5218, 0.4474, 0.5219, 0.4474, 0.4766, 0.4584, 0.4766, 0.4585, 0.3928, 0.4474, 0.3928, 0.4474, 0.3507, 0.4585, 0.3507, 0.4584, 0.4346, 0.4474, 0.4346, 0.4474, 0.3928, 0.4585, 0.3928, 0.07933, 0.8884, 0.1065, 0.8884, 0.09846, 0.9207, 0.08742, 0.9207, 0.4103, 0.7854, 0.4103, 0.7434, 0.443, 0.743, 0.4494, 0.785, 0.8299, 0.7907, 0.8299, 0.8327, 0.7971, 0.8326, 0.7971, 0.7906, 0.4103, 0.8694, 0.4103, 0.8274, 0.4494, 0.827, 0.4474, 0.8722, 0.8299, 0.8327, 0.8299, 0.8748, 0.7908, 0.8747, 0.7971, 0.8326, 0.8299, 0.8748, 0.8299, 0.9168, 0.7908, 0.9167, 0.7908, 0.8747, 0.2235, 0.7537, 0.2129, 0.7537, 0.2139, 0.6864, 0.223, 0.6864, 0.4483, 0.6199, 0.4582, 0.6199, 0.4588, 0.6568, 0.4474, 0.6568, 0.4491, 0.5788, 0.4576, 0.5788, 0.4582, 0.6199, 0.4483, 0.6199, 0.6491, 0.7773, 0.6377, 0.7773, 0.6382, 0.7404, 0.6488, 0.7404, 0.607, 0.8894, 0.644, 0.8888, 0.6443, 0.9256, 0.5779, 0.9374, 0.9941, 0.8813, 0.9941, 0.8994, 0.9749, 0.8811, 0.9941, 0.8813, 0.8914, 0.1802, 0.9123, 0.1802, 0.9073, 0.2167, 0.8967, 0.2167, 0.3344, 0.9182, 0.3165, 0.9182, 0.3211, 0.8698, 0.3302, 0.8698, 0.03813, 0.8891, 0.07505, 0.8894, 0.07505, 0.926, 0.03817, 0.9258, 0.1682, 0.9427, 0.1697, 0.906, 0.2063, 0.9072, 0.2078, 0.9485, 0.8655, 0.2256, 0.8432, 0.2256, 0.8487, 0.1891, 0.8601, 0.1891, 0.8654, 0.2809, 0.8431, 0.2809, 0.8486, 0.2444, 0.8599, 0.2444, 0.03745, 0.9068, 0.0005494, 0.9071, 0.0005622, 0.8702, 0.03745, 0.8701, 0.9741, 0.8076, 0.9745, 0.8444, 0.9377, 0.8447, 0.9373, 0.8079, 0.1486, 0.9606, 0.1493, 0.9426, 0.1493, 0.9426, 0.1682, 0.9427, 0.9998, 0.422, 0.9666, 0.422, 0.9666, 0.3776, 0.9667, 0.3331, 0.9667, 0.2887, 0.9667, 0.2442, 1.0, 0.2443, 0.2115, 0.3502, 0.2115, 3.755e-06, 0.2222, 3.457e-06, 0.2222, 0.3502, 0.9685, 0.78, 0.9353, 0.7801, 0.9352, 0.7356, 0.9352, 0.6912, 0.9351, 0.6468, 0.9351, 0.6023, 0.9684, 0.6023, 0.5036, 0.4379, 0.4592, 0.4379, 0.4592, 0.3502, 0.5036, 0.3502, 0.9684, 0.6023, 0.9351, 0.6023, 0.9685, 0.5686, 0.9684, 0.5931, 0.2115, 0.3502, 0.03373, 0.3502, 0.03373, 9.179e-06, 0.2115, 3.755e-06, 0.2222, 3.457e-06, 0.239, 1.83e-05, 0.239, 0.3502, 0.2222, 0.3502, 0.9353, 0.7801, 0.9685, 0.78, 0.9685, 0.7907, 0.9683, 0.8076, 0.9666, 0.2167, 0.9666, 0.3043, 0.9666, 0.3919, 0.9666, 0.4794, 0.9666, 0.567, 0.9351, 0.5686, 0.9351, 0.2183, 1.0, 0.2443, 0.9667, 0.2442, 0.9997, 0.2167, 1.0, 0.2336, 0.02456, 0.3502, 0.0, 0.3502, 5.96e-08, 0.0, 0.02456, 9.477e-06, 0.6369, 0.701, 0.6369, 0.6133, 0.6369, 0.5256, 0.6369, 0.4379, 0.6369, 0.3502, 0.6707, 0.3505, 0.6707, 0.7013, 0.03373, 9.179e-06, 0.03373, 0.3502, 0.02456, 0.3502, 0.02456, 9.477e-06, 0.9666, 0.422, 0.9998, 0.422, 0.9998, 0.4312, 1.0, 0.4558, 0.5925, 0.4379, 0.5703, 0.4379, 0.5481, 0.4379, 0.5481, 0.3502, 0.5925, 0.3502, 0.5425, 0.5146, 0.5481, 0.5146, 0.5481, 0.5247, 0.5477, 0.5247, 0.5036, 0.6133, 0.4592, 0.6133, 0.4592, 0.5256, 0.5036, 0.5256, 0.5036, 0.5694, 0.5258, 0.5694, 0.5036, 0.5694, 0.5036, 0.5256, 0.5258, 0.5256, 0.5258, 0.5475, 0.5481, 0.701, 0.5036, 0.701, 0.5036, 0.6133, 0.5258, 0.6133, 0.5481, 0.6133, 0.5036, 0.701, 0.4592, 0.701, 0.4592, 0.6133, 0.5036, 0.6133, 0.6369, 0.6133, 0.5925, 0.6133, 0.5925, 0.5694, 0.5925, 0.5256, 0.6369, 0.5256, 0.6369, 0.701, 0.5925, 0.701, 0.5925, 0.6133, 0.6369, 0.6133, 0.5925, 0.701, 0.5481, 0.701, 0.5481, 0.6133, 0.5703, 0.6133, 0.5925, 0.6133, 0.6369, 0.4379, 0.5925, 0.4379, 0.5925, 0.3502, 0.6369, 0.3502, 0.6369, 0.5256, 0.5925, 0.5256, 0.5925, 0.4818, 0.5925, 0.4379, 0.6369, 0.4379, 0.5703, 0.4818, 0.5592, 0.4818, 0.5481, 0.4818, 0.5481, 0.4379, 0.5703, 0.4379, 0.5481, 0.4379, 0.5258, 0.4379, 0.5036, 0.4379, 0.5036, 0.3502, 0.5481, 0.3502, 0.5258, 0.4818, 0.5036, 0.4818, 0.5036, 0.4379, 0.5258, 0.4379, 0.5036, 0.5256, 0.4592, 0.5256, 0.4592, 0.4379, 0.5036, 0.4379, 0.5036, 0.4818, 0.5481, 0.4818, 0.537, 0.4818, 0.5258, 0.4818, 0.5258, 0.4379, 0.5481, 0.4379, 0.537, 0.5036, 0.5258, 0.5037, 0.5258, 0.4818, 0.537, 0.4818, 0.5258, 0.5256, 0.5036, 0.5256, 0.5036, 0.4818, 0.5258, 0.4818, 0.5258, 0.5037, 0.5925, 0.4818, 0.5703, 0.4818, 0.5703, 0.4379, 0.5925, 0.4379, 0.5925, 0.5256, 0.5703, 0.5256, 0.5703, 0.5037, 0.5703, 0.4818, 0.5925, 0.4818, 0.5592, 0.5036, 0.5536, 0.5036, 0.5481, 0.5036, 0.5481, 0.4818, 0.5592, 0.4818, 0.537, 0.5474, 0.5258, 0.5475, 0.5258, 0.5256, 0.537, 0.5255, 0.537, 0.5365, 0.5481, 0.6133, 0.5258, 0.6133, 0.5258, 0.5694, 0.537, 0.5694, 0.5481, 0.5694, 0.5258, 0.6133, 0.5036, 0.6133, 0.5036, 0.5694, 0.5258, 0.5694, 0.5925, 0.5694, 0.5703, 0.5694, 0.5703, 0.5475, 0.5703, 0.5256, 0.5925, 0.5256, 0.5925, 0.6133, 0.5703, 0.6133, 0.5703, 0.5694, 0.5925, 0.5694, 0.5703, 0.6133, 0.5481, 0.6133, 0.5481, 0.5694, 0.5592, 0.5694, 0.5703, 0.5694, 0.5425, 0.5365, 0.537, 0.5365, 0.537, 0.5255, 0.5425, 0.5255, 0.5481, 0.5694, 0.537, 0.5694, 0.537, 0.5474, 0.5425, 0.5474, 0.5481, 0.5474, 0.537, 0.5694, 0.5258, 0.5694, 0.5258, 0.5475, 0.537, 0.5474, 0.5703, 0.5037, 0.5592, 0.5036, 0.5592, 0.4818, 0.5703, 0.4818, 0.5703, 0.5256, 0.5592, 0.5255, 0.5592, 0.5146, 0.5592, 0.5036, 0.5703, 0.5037, 0.5536, 0.5146, 0.5481, 0.5146, 0.5481, 0.5036, 0.5536, 0.5036, 0.5481, 0.5036, 0.5425, 0.5036, 0.537, 0.5036, 0.537, 0.4818, 0.5481, 0.4818, 0.5425, 0.5146, 0.537, 0.5146, 0.537, 0.5036, 0.5425, 0.5036, 0.537, 0.5255, 0.5258, 0.5256, 0.5258, 0.5037, 0.537, 0.5036, 0.537, 0.5146, 0.5703, 0.5475, 0.5592, 0.5474, 0.5592, 0.5365, 0.5592, 0.5255, 0.5703, 0.5256, 0.5703, 0.5694, 0.5592, 0.5694, 0.5592, 0.5474, 0.5703, 0.5475, 0.5592, 0.5694, 0.5481, 0.5694, 0.5481, 0.5474, 0.5536, 0.5474, 0.5592, 0.5474, 0.5481, 0.5146, 0.5425, 0.5146, 0.5425, 0.5036, 0.5481, 0.5036, 0.5536, 0.5365, 0.5481, 0.5365, 0.5481, 0.5262, 0.5485, 0.5262, 0.5425, 0.5255, 0.537, 0.5255, 0.537, 0.5146, 0.5425, 0.5146, 0.5592, 0.5146, 0.5536, 0.5146, 0.5536, 0.5036, 0.5592, 0.5036, 0.5592, 0.5255, 0.5536, 0.5255, 0.5536, 0.5146, 0.5592, 0.5146, 0.6491, 0.7773, 0.6491, 0.7882, 0.6405, 0.7885, 0.6405, 0.7877, 0.5481, 0.5365, 0.5425, 0.5365, 0.5477, 0.5262, 0.5481, 0.5262, 0.5481, 0.5474, 0.5425, 0.5474, 0.5425, 0.5365, 0.5481, 0.5365, 0.5425, 0.5474, 0.537, 0.5474, 0.537, 0.5365, 0.5425, 0.5365, 0.5592, 0.5365, 0.5536, 0.5365, 0.5536, 0.5255, 0.5592, 0.5255, 0.5592, 0.5474, 0.5536, 0.5474, 0.5536, 0.5365, 0.5592, 0.5365, 0.5536, 0.5474, 0.5481, 0.5474, 0.5481, 0.5365, 0.5536, 0.5365, 0.5485, 0.5262, 0.5481, 0.5262, 0.5481, 0.5254, 0.5485, 0.5254, 0.5481, 0.5254, 0.5477, 0.5254, 0.5477, 0.5247, 0.5481, 0.5247, 0.5485, 0.5254, 0.5481, 0.5254, 0.5481, 0.5247, 0.5485, 0.5247, 0.5481, 0.5262, 0.5477, 0.5262, 0.5477, 0.5254, 0.5481, 0.5254, 0.5481, 0.5146, 0.5536, 0.5146, 0.5485, 0.5247, 0.5481, 0.5247, 0.4588, 0.769, 0.4588, 0.7799, 0.4501, 0.7795, 0.4501, 0.7788, 0.4588, 0.7799, 0.4588, 0.7908, 0.4501, 0.7803, 0.4501, 0.7795, 0.6491, 0.7882, 0.6491, 0.7992, 0.6405, 0.7893, 0.6405, 0.7885, 0.879, 0.9234, 0.879, 0.6532, 0.879, 0.6212, 0.879, 0.5893, 0.8968, 0.5894, 0.8968, 0.6287, 0.8968, 0.6464, 0.8968, 0.7564, 0.8968, 0.8399, 0.8968, 0.9234, 0.2101, 0.6277, 0.2101, 0.6671, 0.2081, 0.6671, 0.2081, 0.6277, 0.9173, 0.5704, 0.9173, 0.4868, 0.9173, 0.4032, 0.9173, 0.293, 0.9173, 0.2753, 0.9173, 0.2359, 0.9351, 0.2359, 0.9351, 0.2679, 0.9351, 0.2999, 0.9351, 0.5704, 0.6685, 0.7899, 0.6647, 0.7899, 0.6608, 0.7899, 0.657, 0.7899, 0.6531, 0.7899, 0.6531, 0.772, 0.6608, 0.772, 0.6685, 0.772, 0.8968, 0.5894, 0.879, 0.5893, 0.8865, 0.5704, 0.8885, 0.5704, 0.2313, 0.7042, 0.2313, 0.4338, 0.2352, 0.4338, 0.239, 0.4338, 0.239, 0.7042, 0.2236, 0.7042, 0.2236, 0.4338, 0.2275, 0.4338, 0.2313, 0.4338, 0.2313, 0.7042, 0.6531, 0.772, 0.6531, 0.74, 0.6702, 0.7401, 0.6702, 0.772, 0.2236, 0.4338, 0.2236, 0.4018, 0.2275, 0.4018, 0.2275, 0.4338, 0.239, 0.3698, 0.2352, 0.3698, 0.2313, 0.3698, 0.2275, 0.3698, 0.2236, 0.3698, 0.2304, 0.3502, 0.2309, 0.3502, 0.2313, 0.3502, 0.2317, 0.3502, 0.2322, 0.3502, 0.2352, 0.4338, 0.2352, 0.4018, 0.239, 0.4018, 0.239, 0.4338, 0.4587, 0.7352, 0.4548, 0.7352, 0.451, 0.7352, 0.451, 0.7146, 0.451, 0.694, 0.4519, 0.694, 0.4529, 0.694, 0.4539, 0.694, 0.4548, 0.694, 0.4558, 0.694, 0.4568, 0.694, 0.4577, 0.6941, 0.4587, 0.6941, 0.4587, 0.7146, 0.2236, 0.3502, 0.2236, 0.3502, 0.2236, 0.3502, 0.2236, 0.3502, 0.2236, 0.3502, 0.2236, 0.3502, 0.2236, 0.3502, 0.2236, 0.3502, 0.2129, 0.7856, 0.2129, 0.7537, 0.23, 0.7537, 0.23, 0.7856, 0.23, 0.8027, 0.2261, 0.8027, 0.2223, 0.8027, 0.2223, 0.7857, 0.2261, 0.7856, 0.23, 0.7856, 0.451, 0.6588, 0.4492, 0.6588, 0.4492, 0.6568, 0.4496, 0.6568, 0.4501, 0.6568, 0.4505, 0.6568, 0.451, 0.6568, 0.2081, 0.6671, 0.2101, 0.6671, 0.212, 0.6671, 0.2139, 0.6671, 0.2158, 0.6671, 0.2178, 0.6671, 0.2197, 0.6671, 0.2216, 0.6671, 0.2235, 0.6671, 0.2167, 0.6864, 0.2149, 0.6864, 0.9351, 0.2359, 0.9173, 0.2359, 0.9256, 0.2167, 0.9277, 0.2167, 0.2352, 0.3698, 0.239, 0.3698, 0.239, 0.4018, 0.2352, 0.4018, 0.2313, 0.4018, 0.2275, 0.4018, 0.2236, 0.4018, 0.2236, 0.3698, 0.2275, 0.3698, 0.2313, 0.3698, 0.5163, 0.9148, 0.5163, 0.9906, 0.5074, 0.988, 0.4984, 0.9839, 0.4859, 0.9763, 0.4736, 0.9662, 0.4653, 0.9562, 0.4592, 0.933, 0.4645, 0.9122, 0.4697, 0.8915, 0.4851, 0.8723, 0.5005, 0.8531, 0.5735, 0.8531, 0.5735, 0.9288, 0.5577, 0.9904, 0.5417, 0.9712, 0.5257, 0.952, 0.521, 0.9313, 0.5163, 0.9105, 0.5225, 0.8874, 0.5307, 0.8773, 0.5431, 0.8673, 0.5556, 0.8598, 0.5646, 0.8556, 0.2275, 0.7042, 0.2313, 0.7042, 0.2313, 0.748, 0.2275, 0.748, 0.2236, 0.7042, 0.2275, 0.7042, 0.2275, 0.748, 0.2236, 0.748, 0.2236, 0.3502, 0.2236, 0.3502, 0.2236, 0.3502, 0.2236, 0.3502, 0.2236, 0.3544, 0.2236, 0.3526, 0.2236, 0.3502, 0.2236, 0.3544, 0.4588, 0.6568, 0.4587, 0.6754, 0.4587, 0.6941, 0.4577, 0.6941, 0.4568, 0.694, 0.4558, 0.694, 0.4548, 0.694, 0.4539, 0.694, 0.4529, 0.694, 0.4519, 0.694, 0.451, 0.694, 0.451, 0.6754, 0.4511, 0.6568, 0.453, 0.6568, 0.4549, 0.6568, 0.4568, 0.6568, 0.239, 0.7659, 0.2352, 0.7659, 0.2313, 0.7659, 0.2313, 0.7042, 0.2332, 0.7042, 0.2352, 0.7042, 0.2371, 0.7042, 0.239, 0.7042, 0.2129, 0.7856, 0.2168, 0.7856, 0.2206, 0.7856, 0.2206, 0.8027, 0.2168, 0.8027, 0.2129, 0.8027, 0.453, 0.769, 0.4511, 0.769, 0.451, 0.7586, 0.4529, 0.7586, 0.2352, 0.8085, 0.2313, 0.8085, 0.2313, 0.7995, 0.2313, 0.7906, 0.2352, 0.7906, 0.239, 0.7906, 0.239, 0.7995, 0.239, 0.8085, 0.4568, 0.769, 0.4549, 0.769, 0.4549, 0.7586, 0.4568, 0.7586, 0.239, 0.7906, 0.2352, 0.7906, 0.2352, 0.7782, 0.2371, 0.7782, 0.239, 0.7782, 0.2352, 0.7906, 0.2313, 0.7906, 0.2313, 0.7782, 0.2332, 0.7782, 0.2352, 0.7782, 0.4587, 0.7586, 0.4568, 0.7586, 0.4549, 0.7586, 0.4529, 0.7586, 0.451, 0.7586, 0.451, 0.7352, 0.4548, 0.7352, 0.4587, 0.7352, 0.4588, 0.7689, 0.4568, 0.769, 0.4568, 0.7586, 0.4587, 0.7586, 0.239, 0.7782, 0.2371, 0.7782, 0.2371, 0.7659, 0.239, 0.7659, 0.2371, 0.7782, 0.2352, 0.7782, 0.2352, 0.7659, 0.2371, 0.7659, 0.4549, 0.769, 0.453, 0.769, 0.4529, 0.7586, 0.4549, 0.7586, 0.2352, 0.7782, 0.2332, 0.7782, 0.2332, 0.7659, 0.2352, 0.7659, 0.2332, 0.7782, 0.2313, 0.7782, 0.2313, 0.7659, 0.2332, 0.7659, 0.212, 0.4339, 0.212, 0.5175, 0.2081, 0.5175, 0.2081, 0.4339, 0.2197, 0.4339, 0.2197, 0.5175, 0.2158, 0.5175, 0.2158, 0.4339, 0.2178, 0.6277, 0.2178, 0.6671, 0.2158, 0.6671, 0.2158, 0.6277, 0.2197, 0.5175, 0.2197, 0.6277, 0.2178, 0.6277, 0.2158, 0.6277, 0.2158, 0.5175, 0.2235, 0.5175, 0.2235, 0.6277, 0.2216, 0.6277, 0.2197, 0.6277, 0.2197, 0.5175, 0.2216, 0.6277, 0.2216, 0.6671, 0.2197, 0.6671, 0.2197, 0.6277, 0.2197, 0.3502, 0.2197, 0.4339, 0.2158, 0.4339, 0.2158, 0.3502, 0.2235, 0.3502, 0.2235, 0.4339, 0.2197, 0.4339, 0.2197, 0.3502, 0.2235, 0.4339, 0.2235, 0.5175, 0.2197, 0.5175, 0.2197, 0.4339, 0.212, 0.3502, 0.212, 0.4339, 0.2081, 0.4339, 0.2081, 0.3502, 0.2158, 0.3502, 0.2158, 0.4339, 0.212, 0.4339, 0.212, 0.3502, 0.2158, 0.4339, 0.2158, 0.5175, 0.212, 0.5175, 0.212, 0.4339, 0.212, 0.5175, 0.212, 0.6277, 0.2101, 0.6277, 0.2081, 0.6277, 0.2081, 0.5175, 0.2158, 0.5175, 0.2158, 0.6277, 0.2139, 0.6277, 0.212, 0.6277, 0.212, 0.5175, 0.2139, 0.6277, 0.2139, 0.6671, 0.212, 0.6671, 0.212, 0.6277, 0.6666, 0.7013, 0.6685, 0.7013, 0.6685, 0.7138, 0.6666, 0.7138, 0.6396, 0.7013, 0.6416, 0.7013, 0.6416, 0.7138, 0.6396, 0.7138, 0.2158, 0.6277, 0.2158, 0.6671, 0.2139, 0.6671, 0.2139, 0.6277, 0.655, 0.7013, 0.657, 0.7013, 0.657, 0.7138, 0.655, 0.7138, 0.9173, 0.2753, 0.9173, 0.293, 0.9047, 0.2932, 0.9047, 0.2755, 0.2235, 0.6277, 0.2235, 0.6671, 0.2216, 0.6671, 0.2216, 0.6277, 0.6512, 0.7013, 0.6531, 0.7013, 0.6531, 0.7138, 0.6512, 0.7138, 0.6493, 0.7013, 0.6512, 0.7013, 0.6512, 0.7138, 0.6493, 0.7138, 0.2197, 0.6277, 0.2197, 0.6671, 0.2178, 0.6671, 0.2178, 0.6277, 0.657, 0.7013, 0.6589, 0.7013, 0.6589, 0.7138, 0.657, 0.7138, 0.6473, 0.7013, 0.6493, 0.7013, 0.6493, 0.7138, 0.6473, 0.7138, 0.212, 0.6277, 0.212, 0.6671, 0.2101, 0.6671, 0.2101, 0.6277, 0.6454, 0.7138, 0.6473, 0.7138, 0.6456, 0.7404, 0.6454, 0.7404, 0.6512, 0.7138, 0.6531, 0.7138, 0.6462, 0.7404, 0.646, 0.7404, 0.6531, 0.7138, 0.655, 0.7138, 0.6603, 0.74, 0.6601, 0.74, 0.6473, 0.7138, 0.6493, 0.7138, 0.6458, 0.7404, 0.6456, 0.7404, 0.655, 0.7138, 0.657, 0.7138, 0.6604, 0.74, 0.6603, 0.74, 0.9047, 0.2755, 0.9047, 0.2932, 0.8791, 0.2842, 0.8791, 0.2825, 0.6647, 0.7138, 0.6666, 0.7138, 0.6614, 0.74, 0.6612, 0.74, 0.9094, 0.6465, 0.9094, 0.6289, 0.9351, 0.6362, 0.9351, 0.6379, 0.6531, 0.7013, 0.655, 0.7013, 0.655, 0.7138, 0.6531, 0.7138, 0.6377, 0.7013, 0.6396, 0.7013, 0.6396, 0.7138, 0.6377, 0.7138, 0.6435, 0.7013, 0.6454, 0.7013, 0.6454, 0.7138, 0.6435, 0.7138, 0.6647, 0.7013, 0.6666, 0.7013, 0.6666, 0.7138, 0.6647, 0.7138, 0.6416, 0.7013, 0.6435, 0.7013, 0.6435, 0.7138, 0.6416, 0.7138, 0.8968, 0.6464, 0.8968, 0.6287, 0.9094, 0.6289, 0.9094, 0.6465, 0.6627, 0.7013, 0.6647, 0.7013, 0.6647, 0.7138, 0.6627, 0.7138, 0.6589, 0.7013, 0.6608, 0.7013, 0.6608, 0.7138, 0.6589, 0.7138, 0.6454, 0.7013, 0.6473, 0.7013, 0.6473, 0.7138, 0.6454, 0.7138, 0.6608, 0.7013, 0.6627, 0.7013, 0.6627, 0.7138, 0.6608, 0.7138, 0.6396, 0.7138, 0.6416, 0.7138, 0.645, 0.7404, 0.6449, 0.7404, 0.6493, 0.7138, 0.6512, 0.7138, 0.646, 0.7404, 0.6458, 0.7404, 0.6589, 0.7138, 0.6608, 0.7138, 0.6608, 0.74, 0.6606, 0.74, 0.6435, 0.7138, 0.6454, 0.7138, 0.6454, 0.7404, 0.6452, 0.7404, 0.657, 0.7138, 0.6589, 0.7138, 0.6606, 0.74, 0.6604, 0.74, 0.6627, 0.7138, 0.6647, 0.7138, 0.6612, 0.74, 0.661, 0.74, 0.6377, 0.7138, 0.6396, 0.7138, 0.6449, 0.7404, 0.6447, 0.7404, 0.6608, 0.7138, 0.6627, 0.7138, 0.661, 0.74, 0.6608, 0.74, 0.6416, 0.7138, 0.6435, 0.7138, 0.6452, 0.7404, 0.645, 0.7404, 0.6666, 0.7138, 0.6685, 0.7138, 0.6616, 0.74, 0.6614, 0.74, 0.448, 0.6585, 0.4478, 0.6585, 0.4476, 0.6585, 0.4474, 0.6585, 0.4474, 0.6568, 0.4476, 0.6568, 0.4478, 0.6568, 0.448, 0.6568, 0.4481, 0.6568, 0.4483, 0.6568, 0.4485, 0.6568, 0.4487, 0.6568, 0.4489, 0.6568, 0.4489, 0.6585, 0.4487, 0.6585, 0.4485, 0.6585, 0.4483, 0.6585, 0.4481, 0.6585, 0.8843, 0.08134, 0.8806, 0.08181, 0.8806, 0.007464, 0.9103, 0.003732, 0.9399, 0.0, 0.9399, 0.07434, 0.9399, 0.1487, 0.9103, 0.1524, 0.8954, 0.1543, 0.888, 0.1552, 0.8843, 0.1557, 0.8843, 0.1464, 0.8843, 0.1371, 0.8843, 0.1278, 0.8843, 0.1185, 0.8843, 0.1092, 0.8843, 0.09992, 0.8843, 0.09063, 0.8806, 0.08181, 0.8806, 0.08181, 0.8843, 0.08134, 0.8843, 0.08134, 0.8806, 0.007464, 0.8806, 0.007464, 0.8806, 0.08181, 0.8806, 0.08181, 0.9103, 0.003732, 0.9103, 0.003732, 0.8806, 0.007464, 0.8806, 0.007464, 0.9399, 0.0, 0.9399, 0.0, 0.9103, 0.003732, 0.9103, 0.003732, 0.9399, 0.07434, 0.9399, 0.07434, 0.9399, 0.0, 0.9399, 0.0, 0.9399, 0.1487, 0.9399, 0.1487, 0.9399, 0.07434, 0.9399, 0.07434, 0.9103, 0.1524, 0.9103, 0.1524, 0.9399, 0.1487, 0.9399, 0.1487, 0.8954, 0.1543, 0.8954, 0.1543, 0.9103, 0.1524, 0.9103, 0.1524, 0.888, 0.1552, 0.888, 0.1552, 0.8954, 0.1543, 0.8954, 0.1543, 0.8843, 0.1557, 0.8843, 0.1557, 0.888, 0.1552, 0.888, 0.1552, 0.8843, 0.1464, 0.8843, 0.1464, 0.8843, 0.1557, 0.8843, 0.1557, 0.8843, 0.1371, 0.8843, 0.1371, 0.8843, 0.1464, 0.8843, 0.1464, 0.8843, 0.1278, 0.8843, 0.1278, 0.8843, 0.1371, 0.8843, 0.1371, 0.8843, 0.1185, 0.8843, 0.1185, 0.8843, 0.1278, 0.8843, 0.1278, 0.8843, 0.1092, 0.8843, 0.1092, 0.8843, 0.1185, 0.8843, 0.1185, 0.8843, 0.09992, 0.8843, 0.09992, 0.8843, 0.1092, 0.8843, 0.1092, 0.8843, 0.09063, 0.8843, 0.09063, 0.8843, 0.09992, 0.8843, 0.09992, 0.8843, 0.08134, 0.8843, 0.08134, 0.8843, 0.09063, 0.8843, 0.09063])
me_cube.materials.append(mat_basic_tank_material)
me_cube.use_mirror_vertex_groups = False
me_cube.use_paint_bone_selection = False
me_cube.use_paint_mask = True
me_cube.update()

# ---- objects
ob_cube = bpy.data.objects.new('Cube', me_cube)

# ---- transforms, parenting, visibility, modifiers, constraints
ob_cube.location = (0.0, 0.0, 0.0)
ob_cube.lock_rotations_4d = False
ob_cube.empty_display_type = 'ARROWS'
ob_cube.lineart.crease_threshold = 0.0

# ---- collection membership
col_collection.objects.link(ob_cube)

# ---- scene / render settings (as saved in the file)
scene.frame_start = 1; scene.frame_end = 250; scene.frame_set(1)
scene.render.engine = 'BLENDER_EEVEE_NEXT'
scene.cycles.sampling_pattern = 'TABULATED_SOBOL'
scene.cycles.use_light_tree = False
scene.view_settings.view_transform = 'Filmic'
bpy.context.view_layer.update()

# ---- added for rendering (the .blend has no active camera and no usable light): camera, sun
cam_auto = bpy.data.cameras.new('AutoCamera')
cam_auto.lens = 50.0
cam_auto.sensor_width = 36.0
cam_auto.clip_end = 1000.0
ob_auto_camera = bpy.data.objects.new('AutoCamera', cam_auto)
scene.collection.objects.link(ob_auto_camera)
ob_auto_camera.location = (4.20385, -4.47153, 3.82464)
ob_auto_camera.rotation_euler = (1.09748, -7.21219e-08, 0.694738)
scene.camera = ob_auto_camera
light_auto_sun = bpy.data.lights.new('AutoSun', 'SUN')
light_auto_sun.energy = 3.0
light_auto_sun.angle = 0.0523599
ob_auto_sun = bpy.data.objects.new('AutoSun', light_auto_sun)
scene.collection.objects.link(ob_auto_sun)
ob_auto_sun.rotation_euler = (0.872665, 0.174533, 0.523599)
bpy.context.view_layer.update()
